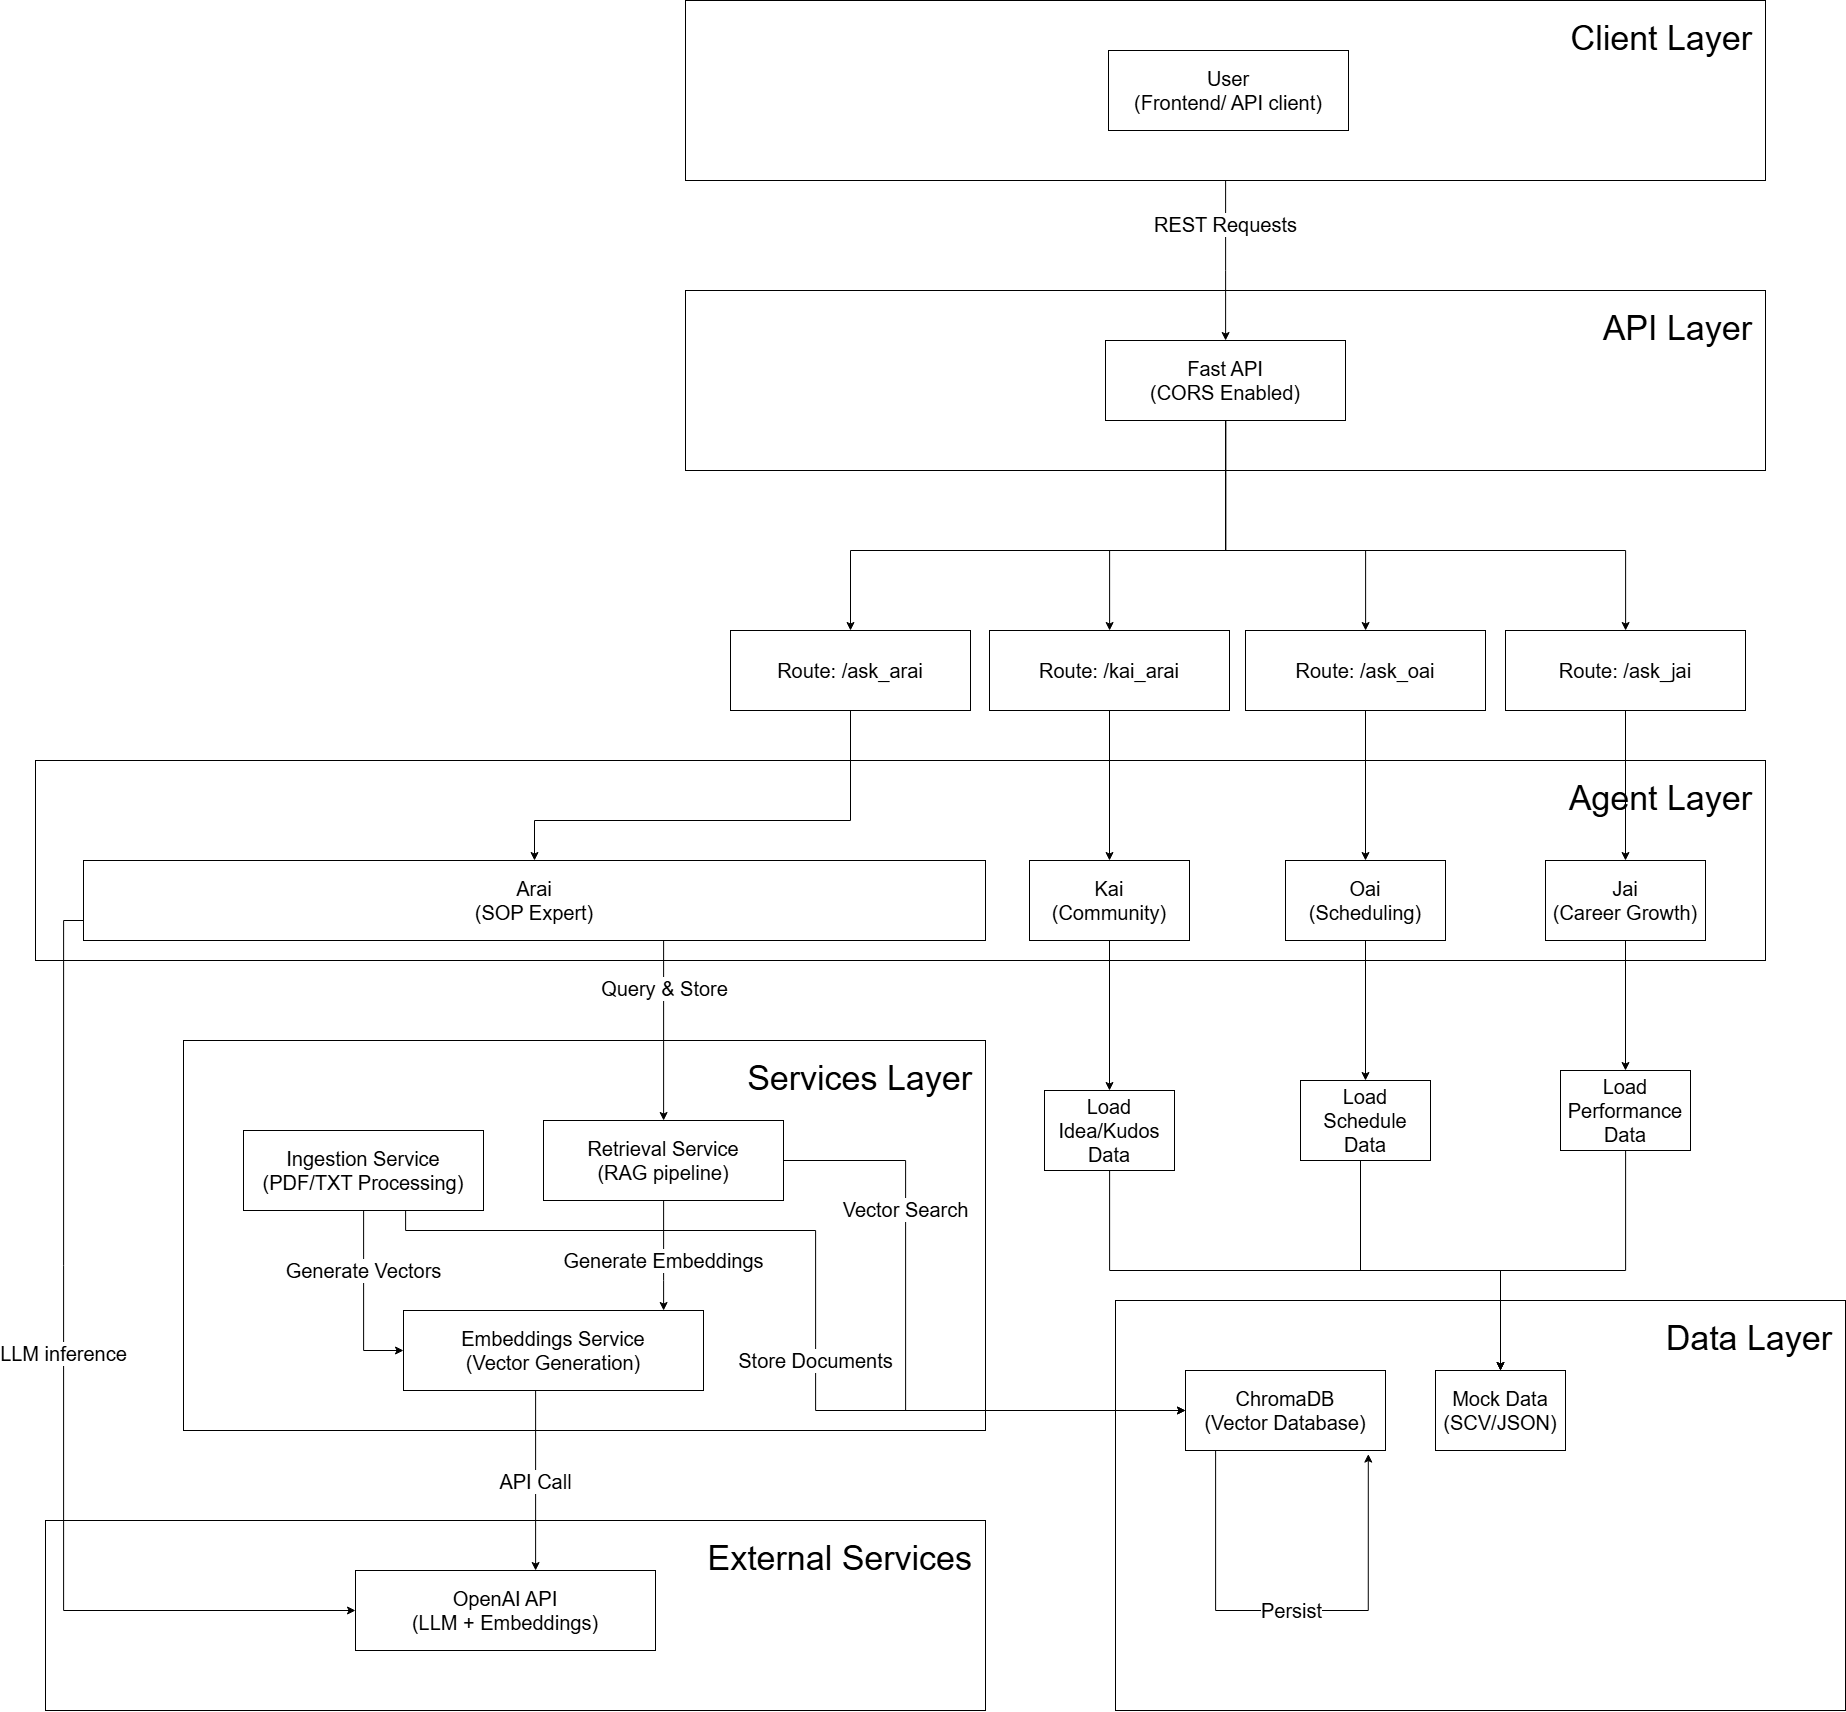

The diagram above was exported from draw.io. Its source (the exported page's mxGraphModel, read from the mxfile embedded in the PNG):
<mxGraphModel dx="3143" dy="2340" grid="1" gridSize="10" guides="1" tooltips="1" connect="1" arrows="1" fold="1" page="1" pageScale="1" pageWidth="827" pageHeight="1169" math="0" shadow="0">
  <root>
    <mxCell id="0" />
    <mxCell id="1" parent="0" />
    <mxCell id="xnC3KyKx1M4SZ-Idzhu9-83" parent="1" style="rounded=0;whiteSpace=wrap;html=1;verticalAlign=top;spacing=13;align=right;" value="&lt;font style=&quot;font-size: 34px;&quot;&gt;Data Layer&lt;/font&gt;" vertex="1">
      <mxGeometry height="410" width="730" x="300" y="1260" as="geometry" />
    </mxCell>
    <mxCell id="xnC3KyKx1M4SZ-Idzhu9-58" parent="1" style="rounded=0;whiteSpace=wrap;html=1;verticalAlign=top;spacing=13;align=right;" value="&lt;font style=&quot;font-size: 34px;&quot;&gt;Services Layer&lt;/font&gt;" vertex="1">
      <mxGeometry height="390" width="802" x="-632" y="1000" as="geometry" />
    </mxCell>
    <mxCell id="xnC3KyKx1M4SZ-Idzhu9-57" parent="1" style="rounded=0;whiteSpace=wrap;html=1;verticalAlign=top;spacing=13;align=right;" value="&lt;font style=&quot;font-size: 34px;&quot;&gt;External Services&lt;/font&gt;" vertex="1">
      <mxGeometry height="190" width="940" x="-770" y="1480" as="geometry" />
    </mxCell>
    <mxCell id="xnC3KyKx1M4SZ-Idzhu9-41" parent="1" style="rounded=0;whiteSpace=wrap;html=1;verticalAlign=top;spacing=13;align=right;" value="&lt;font style=&quot;font-size: 34px;&quot;&gt;Agent Layer&lt;/font&gt;" vertex="1">
      <mxGeometry height="200" width="1730" x="-780" y="720" as="geometry" />
    </mxCell>
    <mxCell id="xnC3KyKx1M4SZ-Idzhu9-38" parent="1" style="rounded=0;whiteSpace=wrap;html=1;verticalAlign=top;spacing=13;align=right;" value="&lt;font style=&quot;font-size: 34px;&quot;&gt;API Layer&lt;/font&gt;" vertex="1">
      <mxGeometry height="180" width="1080" x="-130" y="250" as="geometry" />
    </mxCell>
    <mxCell id="xnC3KyKx1M4SZ-Idzhu9-62" edge="1" parent="1" source="xnC3KyKx1M4SZ-Idzhu9-35" style="edgeStyle=orthogonalEdgeStyle;rounded=0;orthogonalLoop=1;jettySize=auto;html=1;" target="xnC3KyKx1M4SZ-Idzhu9-3" value="&lt;font style=&quot;font-size: 20px;&quot;&gt;REST Requests&lt;/font&gt;">
      <mxGeometry relative="1" x="-0.4444" as="geometry">
        <mxPoint as="offset" />
        <Array as="points">
          <mxPoint x="410" y="230" />
          <mxPoint x="410" y="230" />
        </Array>
      </mxGeometry>
    </mxCell>
    <mxCell id="xnC3KyKx1M4SZ-Idzhu9-35" parent="1" style="rounded=0;whiteSpace=wrap;html=1;verticalAlign=top;spacing=13;align=right;" value="&lt;font style=&quot;font-size: 34px;&quot;&gt;Client Layer&lt;/font&gt;" vertex="1">
      <mxGeometry height="180" width="1080" x="-130" y="-40" as="geometry" />
    </mxCell>
    <mxCell id="xnC3KyKx1M4SZ-Idzhu9-1" parent="1" style="rounded=0;whiteSpace=wrap;html=1;" value="&lt;font style=&quot;font-size: 20px;&quot;&gt;User&lt;br&gt;(Frontend/ API client)&lt;/font&gt;" vertex="1">
      <mxGeometry height="80" width="240" x="293" y="10" as="geometry" />
    </mxCell>
    <mxCell id="xnC3KyKx1M4SZ-Idzhu9-64" edge="1" parent="1" source="xnC3KyKx1M4SZ-Idzhu9-3" style="edgeStyle=orthogonalEdgeStyle;rounded=0;orthogonalLoop=1;jettySize=auto;html=1;" target="xnC3KyKx1M4SZ-Idzhu9-45">
      <mxGeometry relative="1" as="geometry">
        <Array as="points">
          <mxPoint x="410" y="510" />
          <mxPoint x="810" y="510" />
        </Array>
      </mxGeometry>
    </mxCell>
    <mxCell id="xnC3KyKx1M4SZ-Idzhu9-65" edge="1" parent="1" source="xnC3KyKx1M4SZ-Idzhu9-3" style="edgeStyle=orthogonalEdgeStyle;rounded=0;orthogonalLoop=1;jettySize=auto;html=1;" target="xnC3KyKx1M4SZ-Idzhu9-44">
      <mxGeometry relative="1" as="geometry">
        <Array as="points">
          <mxPoint x="410" y="510" />
          <mxPoint x="550" y="510" />
        </Array>
      </mxGeometry>
    </mxCell>
    <mxCell id="xnC3KyKx1M4SZ-Idzhu9-66" edge="1" parent="1" source="xnC3KyKx1M4SZ-Idzhu9-3" style="edgeStyle=orthogonalEdgeStyle;rounded=0;orthogonalLoop=1;jettySize=auto;html=1;" target="xnC3KyKx1M4SZ-Idzhu9-43">
      <mxGeometry relative="1" as="geometry">
        <Array as="points">
          <mxPoint x="410" y="510" />
          <mxPoint x="294" y="510" />
        </Array>
      </mxGeometry>
    </mxCell>
    <mxCell id="xnC3KyKx1M4SZ-Idzhu9-67" edge="1" parent="1" source="xnC3KyKx1M4SZ-Idzhu9-3" style="edgeStyle=orthogonalEdgeStyle;rounded=0;orthogonalLoop=1;jettySize=auto;html=1;" target="xnC3KyKx1M4SZ-Idzhu9-42">
      <mxGeometry relative="1" as="geometry">
        <Array as="points">
          <mxPoint x="410" y="510" />
          <mxPoint x="35" y="510" />
        </Array>
      </mxGeometry>
    </mxCell>
    <mxCell id="xnC3KyKx1M4SZ-Idzhu9-3" parent="1" style="rounded=0;whiteSpace=wrap;html=1;" value="&lt;span style=&quot;font-size: 20px;&quot;&gt;Fast API&lt;br&gt;(CORS Enabled)&lt;/span&gt;" vertex="1">
      <mxGeometry height="80" width="240" x="290" y="300" as="geometry" />
    </mxCell>
    <mxCell id="xnC3KyKx1M4SZ-Idzhu9-59" edge="1" parent="1" source="xnC3KyKx1M4SZ-Idzhu9-9" style="edgeStyle=orthogonalEdgeStyle;rounded=0;orthogonalLoop=1;jettySize=auto;html=1;entryX=0;entryY=0.5;entryDx=0;entryDy=0;" target="xnC3KyKx1M4SZ-Idzhu9-48" value="&lt;font style=&quot;font-size: 20px;&quot;&gt;LLM inference&lt;/font&gt;">
      <mxGeometry relative="1" x="-0.0947" as="geometry">
        <mxPoint as="offset" />
        <Array as="points">
          <mxPoint x="-752" y="880" />
          <mxPoint x="-752" y="1570" />
        </Array>
      </mxGeometry>
    </mxCell>
    <mxCell id="xnC3KyKx1M4SZ-Idzhu9-60" edge="1" parent="1" source="xnC3KyKx1M4SZ-Idzhu9-9" style="edgeStyle=orthogonalEdgeStyle;rounded=0;orthogonalLoop=1;jettySize=auto;html=1;" target="xnC3KyKx1M4SZ-Idzhu9-11">
      <mxGeometry relative="1" as="geometry">
        <Array as="points">
          <mxPoint x="-152" y="940" />
          <mxPoint x="-152" y="940" />
        </Array>
      </mxGeometry>
    </mxCell>
    <mxCell id="xnC3KyKx1M4SZ-Idzhu9-61" connectable="0" parent="xnC3KyKx1M4SZ-Idzhu9-60" style="edgeLabel;html=1;align=center;verticalAlign=middle;resizable=0;points=[];" value="&lt;font style=&quot;font-size: 20px;&quot;&gt;Query &amp;amp; Store&lt;/font&gt;" vertex="1">
      <mxGeometry relative="1" x="-0.2033" y="4" as="geometry">
        <mxPoint x="-4" y="-24" as="offset" />
      </mxGeometry>
    </mxCell>
    <mxCell id="xnC3KyKx1M4SZ-Idzhu9-9" parent="1" style="rounded=0;whiteSpace=wrap;html=1;" value="&lt;span style=&quot;font-size: 20px;&quot;&gt;Arai&lt;br&gt;(SOP Expert)&lt;/span&gt;" vertex="1">
      <mxGeometry height="80" width="902" x="-732" y="820" as="geometry" />
    </mxCell>
    <mxCell id="xnC3KyKx1M4SZ-Idzhu9-68" edge="1" parent="1" source="xnC3KyKx1M4SZ-Idzhu9-11" style="edgeStyle=orthogonalEdgeStyle;rounded=0;orthogonalLoop=1;jettySize=auto;html=1;" target="xnC3KyKx1M4SZ-Idzhu9-13" value="&lt;font style=&quot;font-size: 20px;&quot;&gt;Generate Embeddings&lt;/font&gt;">
      <mxGeometry relative="1" x="0.0909" as="geometry">
        <mxPoint as="offset" />
        <Array as="points">
          <mxPoint x="-152" y="1240" />
          <mxPoint x="-152" y="1240" />
        </Array>
      </mxGeometry>
    </mxCell>
    <mxCell id="xnC3KyKx1M4SZ-Idzhu9-80" edge="1" parent="1" source="xnC3KyKx1M4SZ-Idzhu9-11" style="edgeStyle=orthogonalEdgeStyle;rounded=0;orthogonalLoop=1;jettySize=auto;html=1;entryX=0;entryY=0.5;entryDx=0;entryDy=0;" target="xnC3KyKx1M4SZ-Idzhu9-34" value="&lt;font style=&quot;font-size: 20px;&quot;&gt;Vector Search&lt;/font&gt;">
      <mxGeometry relative="1" x="-0.4723" as="geometry">
        <mxPoint as="offset" />
        <Array as="points">
          <mxPoint x="90" y="1120" />
          <mxPoint x="90" y="1370" />
        </Array>
      </mxGeometry>
    </mxCell>
    <mxCell id="xnC3KyKx1M4SZ-Idzhu9-11" parent="1" style="rounded=0;whiteSpace=wrap;html=1;" value="&lt;span style=&quot;font-size: 20px;&quot;&gt;Retrieval Service &lt;br&gt;(RAG pipeline)&lt;/span&gt;" vertex="1">
      <mxGeometry height="80" width="240" x="-272" y="1080" as="geometry" />
    </mxCell>
    <mxCell id="xnC3KyKx1M4SZ-Idzhu9-55" edge="1" parent="1" source="xnC3KyKx1M4SZ-Idzhu9-13" style="edgeStyle=orthogonalEdgeStyle;rounded=0;orthogonalLoop=1;jettySize=auto;html=1;" target="xnC3KyKx1M4SZ-Idzhu9-48" value="&lt;font style=&quot;font-size: 20px;&quot;&gt;API Call&lt;/font&gt;">
      <mxGeometry relative="1" as="geometry">
        <Array as="points">
          <mxPoint x="-280" y="1480" />
          <mxPoint x="-280" y="1480" />
        </Array>
        <mxPoint x="-262" y="1380" as="targetPoint" />
      </mxGeometry>
    </mxCell>
    <mxCell id="xnC3KyKx1M4SZ-Idzhu9-13" parent="1" style="rounded=0;whiteSpace=wrap;html=1;" value="&lt;span style=&quot;font-size: 20px;&quot;&gt;Embeddings Service&lt;br&gt;(Vector Generation)&lt;/span&gt;" vertex="1">
      <mxGeometry height="80" width="300" x="-412" y="1270" as="geometry" />
    </mxCell>
    <mxCell id="xnC3KyKx1M4SZ-Idzhu9-74" edge="1" parent="1" source="xnC3KyKx1M4SZ-Idzhu9-18" style="edgeStyle=orthogonalEdgeStyle;rounded=0;orthogonalLoop=1;jettySize=auto;html=1;" target="xnC3KyKx1M4SZ-Idzhu9-20">
      <mxGeometry relative="1" as="geometry" />
    </mxCell>
    <mxCell id="xnC3KyKx1M4SZ-Idzhu9-18" parent="1" style="rounded=0;whiteSpace=wrap;html=1;" value="&lt;span style=&quot;font-size: 20px;&quot;&gt;Jai&lt;br&gt;(Career Growth)&lt;/span&gt;" vertex="1">
      <mxGeometry height="80" width="160" x="730" y="820" as="geometry" />
    </mxCell>
    <mxCell id="xnC3KyKx1M4SZ-Idzhu9-78" edge="1" parent="1" source="xnC3KyKx1M4SZ-Idzhu9-20" style="edgeStyle=orthogonalEdgeStyle;rounded=0;orthogonalLoop=1;jettySize=auto;html=1;entryX=0.5;entryY=0;entryDx=0;entryDy=0;" target="xnC3KyKx1M4SZ-Idzhu9-28">
      <mxGeometry relative="1" as="geometry">
        <Array as="points">
          <mxPoint x="810" y="1230" />
          <mxPoint x="685" y="1230" />
        </Array>
      </mxGeometry>
    </mxCell>
    <mxCell id="xnC3KyKx1M4SZ-Idzhu9-20" parent="1" style="rounded=0;whiteSpace=wrap;html=1;" value="&lt;span style=&quot;font-size: 20px;&quot;&gt;Load Performance Data&lt;/span&gt;" vertex="1">
      <mxGeometry height="80" width="130" x="745" y="1030" as="geometry" />
    </mxCell>
    <mxCell id="xnC3KyKx1M4SZ-Idzhu9-75" edge="1" parent="1" source="xnC3KyKx1M4SZ-Idzhu9-24" style="edgeStyle=orthogonalEdgeStyle;rounded=0;orthogonalLoop=1;jettySize=auto;html=1;entryX=0.5;entryY=0;entryDx=0;entryDy=0;" target="xnC3KyKx1M4SZ-Idzhu9-26">
      <mxGeometry relative="1" as="geometry" />
    </mxCell>
    <mxCell id="xnC3KyKx1M4SZ-Idzhu9-24" parent="1" style="rounded=0;whiteSpace=wrap;html=1;" value="&lt;span style=&quot;font-size: 20px;&quot;&gt;Oai&lt;br&gt;(Scheduling)&lt;/span&gt;" vertex="1">
      <mxGeometry height="80" width="160" x="470" y="820" as="geometry" />
    </mxCell>
    <mxCell id="xnC3KyKx1M4SZ-Idzhu9-77" edge="1" parent="1" source="xnC3KyKx1M4SZ-Idzhu9-26" style="edgeStyle=orthogonalEdgeStyle;rounded=0;orthogonalLoop=1;jettySize=auto;html=1;entryX=0.5;entryY=0;entryDx=0;entryDy=0;" target="xnC3KyKx1M4SZ-Idzhu9-28">
      <mxGeometry relative="1" as="geometry">
        <Array as="points">
          <mxPoint x="545" y="1230" />
          <mxPoint x="685" y="1230" />
        </Array>
      </mxGeometry>
    </mxCell>
    <mxCell id="xnC3KyKx1M4SZ-Idzhu9-26" parent="1" style="rounded=0;whiteSpace=wrap;html=1;" value="&lt;span style=&quot;font-size: 20px;&quot;&gt;Load Schedule Data&lt;/span&gt;" vertex="1">
      <mxGeometry height="80" width="130" x="485" y="1040" as="geometry" />
    </mxCell>
    <mxCell id="xnC3KyKx1M4SZ-Idzhu9-28" parent="1" style="rounded=0;whiteSpace=wrap;html=1;" value="&lt;span style=&quot;font-size: 20px;&quot;&gt;Mock Data&lt;br&gt;(SCV/JSON)&lt;/span&gt;" vertex="1">
      <mxGeometry height="80" width="130" x="620" y="1330" as="geometry" />
    </mxCell>
    <mxCell id="xnC3KyKx1M4SZ-Idzhu9-76" edge="1" parent="1" source="xnC3KyKx1M4SZ-Idzhu9-30" style="edgeStyle=orthogonalEdgeStyle;rounded=0;orthogonalLoop=1;jettySize=auto;html=1;entryX=0.5;entryY=0;entryDx=0;entryDy=0;" target="xnC3KyKx1M4SZ-Idzhu9-32">
      <mxGeometry relative="1" as="geometry" />
    </mxCell>
    <mxCell id="xnC3KyKx1M4SZ-Idzhu9-30" parent="1" style="rounded=0;whiteSpace=wrap;html=1;" value="&lt;span style=&quot;font-size: 20px;&quot;&gt;Kai&lt;br&gt;(Community)&lt;/span&gt;" vertex="1">
      <mxGeometry height="80" width="160" x="214" y="820" as="geometry" />
    </mxCell>
    <mxCell id="xnC3KyKx1M4SZ-Idzhu9-79" edge="1" parent="1" source="xnC3KyKx1M4SZ-Idzhu9-32" style="edgeStyle=orthogonalEdgeStyle;rounded=0;orthogonalLoop=1;jettySize=auto;html=1;entryX=0.5;entryY=0;entryDx=0;entryDy=0;" target="xnC3KyKx1M4SZ-Idzhu9-28">
      <mxGeometry relative="1" as="geometry">
        <Array as="points">
          <mxPoint x="294" y="1230" />
          <mxPoint x="685" y="1230" />
        </Array>
      </mxGeometry>
    </mxCell>
    <mxCell id="xnC3KyKx1M4SZ-Idzhu9-32" parent="1" style="rounded=0;whiteSpace=wrap;html=1;" value="&lt;span style=&quot;font-size: 20px;&quot;&gt;Load Idea/Kudos Data&lt;/span&gt;" vertex="1">
      <mxGeometry height="80" width="130" x="229" y="1050" as="geometry" />
    </mxCell>
    <mxCell id="xnC3KyKx1M4SZ-Idzhu9-34" parent="1" style="rounded=0;whiteSpace=wrap;html=1;" value="&lt;span style=&quot;font-size: 20px;&quot;&gt;ChromaDB&lt;br&gt;(Vector Database)&lt;/span&gt;" vertex="1">
      <mxGeometry height="80" width="200" x="370" y="1330" as="geometry" />
    </mxCell>
    <mxCell id="xnC3KyKx1M4SZ-Idzhu9-70" edge="1" parent="1" source="xnC3KyKx1M4SZ-Idzhu9-42" style="edgeStyle=orthogonalEdgeStyle;rounded=0;orthogonalLoop=1;jettySize=auto;html=1;" target="xnC3KyKx1M4SZ-Idzhu9-9">
      <mxGeometry relative="1" as="geometry">
        <Array as="points">
          <mxPoint x="35" y="780" />
          <mxPoint x="-281" y="780" />
        </Array>
      </mxGeometry>
    </mxCell>
    <mxCell id="xnC3KyKx1M4SZ-Idzhu9-42" parent="1" style="rounded=0;whiteSpace=wrap;html=1;" value="&lt;span style=&quot;font-size: 20px;&quot;&gt;Route: /ask_arai&lt;/span&gt;" vertex="1">
      <mxGeometry height="80" width="240" x="-85" y="590" as="geometry" />
    </mxCell>
    <mxCell id="xnC3KyKx1M4SZ-Idzhu9-71" edge="1" parent="1" source="xnC3KyKx1M4SZ-Idzhu9-43" style="edgeStyle=orthogonalEdgeStyle;rounded=0;orthogonalLoop=1;jettySize=auto;html=1;entryX=0.5;entryY=0;entryDx=0;entryDy=0;" target="xnC3KyKx1M4SZ-Idzhu9-30">
      <mxGeometry relative="1" as="geometry" />
    </mxCell>
    <mxCell id="xnC3KyKx1M4SZ-Idzhu9-43" parent="1" style="rounded=0;whiteSpace=wrap;html=1;" value="&lt;span style=&quot;font-size: 20px;&quot;&gt;Route: /kai_arai&lt;/span&gt;" vertex="1">
      <mxGeometry height="80" width="240" x="174" y="590" as="geometry" />
    </mxCell>
    <mxCell id="xnC3KyKx1M4SZ-Idzhu9-72" edge="1" parent="1" source="xnC3KyKx1M4SZ-Idzhu9-44" style="edgeStyle=orthogonalEdgeStyle;rounded=0;orthogonalLoop=1;jettySize=auto;html=1;" target="xnC3KyKx1M4SZ-Idzhu9-24">
      <mxGeometry relative="1" as="geometry" />
    </mxCell>
    <mxCell id="xnC3KyKx1M4SZ-Idzhu9-44" parent="1" style="rounded=0;whiteSpace=wrap;html=1;" value="&lt;span style=&quot;font-size: 20px;&quot;&gt;Route: /ask_oai&lt;/span&gt;" vertex="1">
      <mxGeometry height="80" width="240" x="430" y="590" as="geometry" />
    </mxCell>
    <mxCell id="xnC3KyKx1M4SZ-Idzhu9-73" edge="1" parent="1" source="xnC3KyKx1M4SZ-Idzhu9-45" style="edgeStyle=orthogonalEdgeStyle;rounded=0;orthogonalLoop=1;jettySize=auto;html=1;entryX=0.5;entryY=0;entryDx=0;entryDy=0;" target="xnC3KyKx1M4SZ-Idzhu9-18">
      <mxGeometry relative="1" as="geometry" />
    </mxCell>
    <mxCell id="xnC3KyKx1M4SZ-Idzhu9-45" parent="1" style="rounded=0;whiteSpace=wrap;html=1;" value="&lt;span style=&quot;font-size: 20px;&quot;&gt;Route: /ask_jai&lt;/span&gt;" vertex="1">
      <mxGeometry height="80" width="240" x="690" y="590" as="geometry" />
    </mxCell>
    <mxCell id="xnC3KyKx1M4SZ-Idzhu9-69" edge="1" parent="1" source="xnC3KyKx1M4SZ-Idzhu9-47" style="edgeStyle=orthogonalEdgeStyle;rounded=0;orthogonalLoop=1;jettySize=auto;html=1;" target="xnC3KyKx1M4SZ-Idzhu9-13" value="&lt;font style=&quot;font-size: 20px;&quot;&gt;Generate Vectors&lt;/font&gt;">
      <mxGeometry relative="1" x="-0.3334" as="geometry">
        <mxPoint as="offset" />
        <Array as="points">
          <mxPoint x="-452" y="1310" />
        </Array>
      </mxGeometry>
    </mxCell>
    <mxCell id="xnC3KyKx1M4SZ-Idzhu9-81" edge="1" parent="1" source="xnC3KyKx1M4SZ-Idzhu9-47" style="edgeStyle=orthogonalEdgeStyle;rounded=0;orthogonalLoop=1;jettySize=auto;html=1;entryX=0;entryY=0.5;entryDx=0;entryDy=0;" target="xnC3KyKx1M4SZ-Idzhu9-34" value="&lt;font style=&quot;font-size: 20px;&quot;&gt;Store Documents&lt;/font&gt;">
      <mxGeometry relative="1" x="0.1429" as="geometry">
        <mxPoint as="offset" />
        <Array as="points">
          <mxPoint x="-410" y="1190" />
          <mxPoint y="1190" />
          <mxPoint y="1370" />
        </Array>
      </mxGeometry>
    </mxCell>
    <mxCell id="xnC3KyKx1M4SZ-Idzhu9-47" parent="1" style="rounded=0;whiteSpace=wrap;html=1;" value="&lt;span style=&quot;font-size: 20px;&quot;&gt;Ingestion Service&lt;br&gt;(PDF/TXT Processing)&lt;/span&gt;" vertex="1">
      <mxGeometry height="80" width="240" x="-572" y="1090" as="geometry" />
    </mxCell>
    <mxCell id="xnC3KyKx1M4SZ-Idzhu9-48" parent="1" style="rounded=0;whiteSpace=wrap;html=1;" value="&lt;span style=&quot;font-size: 20px;&quot;&gt;OpenAI API&lt;br&gt;(LLM + Embeddings)&lt;/span&gt;" vertex="1">
      <mxGeometry height="80" width="300" x="-460" y="1530" as="geometry" />
    </mxCell>
    <mxCell id="xnC3KyKx1M4SZ-Idzhu9-82" edge="1" parent="1" source="xnC3KyKx1M4SZ-Idzhu9-34" style="edgeStyle=orthogonalEdgeStyle;rounded=0;orthogonalLoop=1;jettySize=auto;html=1;entryX=0.914;entryY=1.045;entryDx=0;entryDy=0;entryPerimeter=0;" target="xnC3KyKx1M4SZ-Idzhu9-34" value="&lt;font style=&quot;font-size: 20px;&quot;&gt;Persist&lt;/font&gt;">
      <mxGeometry relative="1" as="geometry">
        <Array as="points">
          <mxPoint x="400" y="1570" />
          <mxPoint x="553" y="1570" />
        </Array>
      </mxGeometry>
    </mxCell>
  </root>
</mxGraphModel>